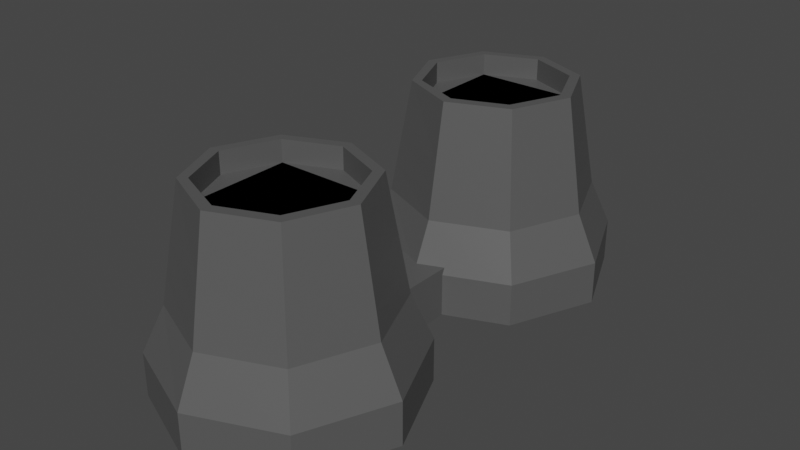 # Source: BGNuclear.blend  (saved by Blender 3.3.6; exported with 4.5.12 LTS)
import bpy
from mathutils import Matrix  # noqa: F401  (used for matrix-valued properties, if any)

bpy.ops.wm.read_factory_settings(use_empty=True)
scene = bpy.context.scene
scene.name = 'Scene'

# ---- collections
col_collection = bpy.data.collections.new('Collection'); scene.collection.children.link(col_collection)

# ---- materials (node trees are filled in below, after node groups)
mat_material_001 = bpy.data.materials.new('Material.001')
mat_material_001.use_transparent_shadow = False
mat_material = bpy.data.materials.new('Material')
mat_material.alpha_threshold = 0.0
mat_material.use_transparent_shadow = False
mat_material.roughness = 0.5
mat_material.line_color = (0.0, 0.0, 0.0, 1.0)

# ---- material node trees
mat_material_001.use_nodes = True; mat_material_001.node_tree.nodes.clear()
_N = mat_material_001.node_tree.nodes; _L = mat_material_001.node_tree.links
n0 = _N.new('ShaderNodeBsdfPrincipled'); n0.name = 'Principled BSDF'; n0.location = (10, 300)
n0.distribution = 'GGX'
n0.subsurface_method = 'RANDOM_WALK_SKIN'
n0.inputs[0].default_value = (0.09084, 0.09084, 0.09084, 1.0)
n0.inputs[3].default_value = 1.45
n0.inputs[27].default_value = (0.0, 0.0, 0.0, 1.0)
n0.inputs[28].default_value = 1.0
n1 = _N.new('ShaderNodeOutputMaterial'); n1.name = 'Material Output'; n1.location = (300, 300)
_L.new(n0.outputs[0], n1.inputs[0])
n1.is_active_output = True
mat_material.use_nodes = True; mat_material.node_tree.nodes.clear()
_N = mat_material.node_tree.nodes; _L = mat_material.node_tree.links
n0 = _N.new('ShaderNodeOutputMaterial'); n0.name = 'Material Output'; n0.location = (300, 300)
n1 = _N.new('ShaderNodeBsdfPrincipled'); n1.name = 'Principled BSDF'; n1.location = (10, 300)
n1.distribution = 'GGX'
n1.subsurface_method = 'RANDOM_WALK_SKIN'
n1.inputs[0].default_value = (0.09084, 0.09084, 0.09084, 1.0)
n1.inputs[3].default_value = 1.45
n1.inputs[27].default_value = (0.0, 0.0, 0.0, 1.0)
n1.inputs[28].default_value = 1.0
_L.new(n1.outputs[0], n0.inputs[0])
n0.is_active_output = True

# ---- world
world_world = bpy.data.worlds.new('World'); scene.world = world_world
world_world.use_nodes = True; world_world.node_tree.nodes.clear()
_N = world_world.node_tree.nodes; _L = world_world.node_tree.links
n0 = _N.new('ShaderNodeOutputWorld'); n0.name = 'World Output'; n0.location = (300, 300)
n1 = _N.new('ShaderNodeBackground'); n1.name = 'Background'; n1.location = (10, 300)
n1.inputs[0].default_value = (0.05088, 0.05088, 0.05088, 1.0)
_L.new(n1.outputs[0], n0.inputs[0])
n0.is_active_output = True
world_world.color = (0.05088, 0.05088, 0.05088)
world_world.use_sun_shadow = False
world_world.sun_shadow_jitter_overblur = 0.0

# ---- meshes
me_cube_001 = bpy.data.meshes.new('Cube.001')
me_cube_001.from_pydata([(-1.0, -1.0, -1.0), (-0.5833, -0.5833, 1.083), (-0.6662, -0.6535, 1.33), (-1.0, 1.0, -1.0), (-0.5833, 0.5833, 1.083), (-0.664, 0.6606, 1.33), (0.5833, -0.5833, 1.083), (1.0, -1.0, -1.0), (0.6787, -0.6717, 1.33), (0.5833, 0.5833, 1.083), (1.0, 1.0, -1.0), (0.6646, 0.6713, 1.33), (-1.422, 0.0, -1.0), (-0.8294, 0.0, 1.083), (-0.9504, 0.0, 1.33), (0.8324, 0.0, 1.083), (1.427, 0.0, -1.0), (0.9601, 0.0, 1.33), (0.0, 0.8282, 1.083), (0.0, 1.42, -1.0), (0.0, 0.9485, 1.33), (0.0, -1.412, -1.0), (0.0, -0.8239, 1.083), (0.0, -0.9498, 1.33), (0.0, 0.0, -1.0), (0.0, 0.0, 1.083), (-0.8254, -0.8241, 0.02627), (-0.8284, 0.8375, 0.02627), (0.8352, 0.831, 0.02627), (0.8322, -0.831, 0.02627), (1.176, 0.0, 0.02627), (-1.178, 0.0, 0.02627), (0.0, -1.176, 0.02627), (0.0, 1.193, 0.02627), (-1.0, 1.0, -0.5), (1.0, 1.0, -0.5), (1.0, -1.0, -0.5), (1.427, 0.0, -0.5), (-1.422, 0.0, -0.5), (0.0, -1.412, -0.5), (0.0, 1.42, -0.5), (-1.0, -1.0, -0.5), (-0.7458, -0.7388, 0.6779), (-0.7462, 0.7491, 0.6779), (0.7499, 0.7511, 0.6779), (0.7554, -0.7514, 0.6779), (1.068, 0.0, 0.6779), (-1.064, 0.0, 0.6779), (0.0, -1.063, 0.6779), (0.0, 1.071, 0.6779), (-0.7873, 0.7933, 0.3521), (0.7926, 0.791, 0.3521), (0.7938, -0.7912, 0.3521), (1.122, 0.0, 0.3521), (-1.121, 0.0, 0.3521), (0.0, -1.12, 0.3521), (0.0, 1.132, 0.3521), (-0.7856, -0.7814, 0.3521), (-0.8294, 0.0, 1.33), (-0.8267, 0.00651, 1.33), (-0.5833, -0.5833, 1.33), (0.0, -0.8239, 1.33), (-0.5833, 0.5833, 1.33), (0.0, 0.8282, 1.33), (0.8295, 0.006808, 1.33), (0.5833, 0.5833, 1.33), (0.8324, 0.0, 1.33), (0.5833, -0.5833, 1.33)], [], [(47, 14, 5, 43), (49, 20, 11, 44), (46, 17, 8, 45), (48, 23, 2, 42), (24, 16, 7, 21), (14, 2, 23, 61, 60, 58, 59), (63, 20, 5, 14, 59, 62), (19, 10, 16, 24), (44, 11, 17, 46), (42, 2, 14, 47), (3, 19, 24, 12), (64, 17, 11, 20, 63, 65), (61, 23, 8, 17, 64, 66, 67), (12, 24, 21, 0), (45, 8, 23, 48), (43, 5, 20, 49), (34, 27, 33, 40), (36, 29, 32, 39), (41, 26, 31, 38), (35, 28, 30, 37), (39, 32, 26, 41), (37, 30, 29, 36), (40, 33, 28, 35), (38, 31, 27, 34), (12, 38, 34, 3), (19, 40, 35, 10), (16, 37, 36, 7), (21, 39, 41, 0), (10, 35, 37, 16), (0, 41, 38, 12), (7, 36, 39, 21), (3, 34, 40, 19), (50, 43, 49, 56), (52, 45, 48, 55), (57, 42, 47, 54), (51, 44, 46, 53), (55, 48, 42, 57), (53, 46, 45, 52), (56, 49, 44, 51), (54, 47, 43, 50), (31, 54, 50, 27), (33, 56, 51, 28), (30, 53, 52, 29), (32, 55, 57, 26), (28, 51, 53, 30), (26, 57, 54, 31), (29, 52, 55, 32), (27, 50, 56, 33), (25, 22, 6, 15), (18, 25, 15, 9), (4, 13, 25, 18), (13, 1, 22, 25), (58, 13, 4, 62, 59), (63, 18, 9, 65), (15, 6, 67, 66), (22, 1, 60, 61), (9, 15, 66, 64, 65), (60, 1, 13, 58), (6, 22, 61, 67), (62, 4, 18, 63), (1, 4, 9, 6)])
_uv = me_cube_001.uv_layers.new(name='UVMap')
_uv.uv.foreach_set('vector', [0.5625, 0.125, 0.625, 0.125, 0.625, 0.25, 0.5625, 0.25, 0.5625, 0.375, 0.625, 0.375, 0.625, 0.5, 0.5625, 0.5, 0.5625, 0.625, 0.625, 0.625, 0.625, 0.75, 0.5625, 0.75, 0.5625, 0.875, 0.625, 0.875, 0.625, 1.0, 0.5625, 1.0, 0.25, 0.625, 0.375, 0.625, 0.375, 0.75, 0.25, 0.75, 0.875, 0.625, 0.875, 0.75, 0.75, 0.75, 0.75, 0.7343, 0.8547, 0.7313, 0.8594, 0.6261, 0.8587, 0.625, 0.75, 0.5167, 0.75, 0.5, 0.875, 0.5, 0.875, 0.625, 0.8587, 0.625, 0.8545, 0.5206, 0.25, 0.5, 0.375, 0.5, 0.375, 0.625, 0.25, 0.625, 0.5625, 0.5, 0.625, 0.5, 0.625, 0.625, 0.5625, 0.625, 0.5625, 0.0, 0.625, 0.0, 0.625, 0.125, 0.5625, 0.125, 0.125, 0.5, 0.25, 0.5, 0.25, 0.625, 0.125, 0.625, 0.642, 0.625, 0.625, 0.625, 0.625, 0.5, 0.75, 0.5, 0.75, 0.5167, 0.6462, 0.5222, 0.75, 0.7343, 0.75, 0.75, 0.625, 0.75, 0.625, 0.625, 0.642, 0.625, 0.6414, 0.6261, 0.648, 0.7283, 0.125, 0.625, 0.25, 0.625, 0.25, 0.75, 0.125, 0.75, 0.5625, 0.75, 0.625, 0.75, 0.625, 0.875, 0.5625, 0.875, 0.5625, 0.25, 0.625, 0.25, 0.625, 0.375, 0.5625, 0.375, 0.4375, 0.25, 0.5, 0.25, 0.5, 0.375, 0.4375, 0.375, 0.4375, 0.75, 0.5, 0.75, 0.5, 0.875, 0.4375, 0.875, 0.4375, 0.0, 0.5, 0.0, 0.5, 0.125, 0.4375, 0.125, 0.4375, 0.5, 0.5, 0.5, 0.5, 0.625, 0.4375, 0.625, 0.4375, 0.875, 0.5, 0.875, 0.5, 1.0, 0.4375, 1.0, 0.4375, 0.625, 0.5, 0.625, 0.5, 0.75, 0.4375, 0.75, 0.4375, 0.375, 0.5, 0.375, 0.5, 0.5, 0.4375, 0.5, 0.4375, 0.125, 0.5, 0.125, 0.5, 0.25, 0.4375, 0.25, 0.375, 0.125, 0.4375, 0.125, 0.4375, 0.25, 0.375, 0.25, 0.375, 0.375, 0.4375, 0.375, 0.4375, 0.5, 0.375, 0.5, 0.375, 0.625, 0.4375, 0.625, 0.4375, 0.75, 0.375, 0.75, 0.375, 0.875, 0.4375, 0.875, 0.4375, 1.0, 0.375, 1.0, 0.375, 0.5, 0.4375, 0.5, 0.4375, 0.625, 0.375, 0.625, 0.375, 0.0, 0.4375, 0.0, 0.4375, 0.125, 0.375, 0.125, 0.375, 0.75, 0.4375, 0.75, 0.4375, 0.875, 0.375, 0.875, 0.375, 0.25, 0.4375, 0.25, 0.4375, 0.375, 0.375, 0.375, 0.5312, 0.25, 0.5625, 0.25, 0.5625, 0.375, 0.5312, 0.375, 0.5312, 0.75, 0.5625, 0.75, 0.5625, 0.875, 0.5312, 0.875, 0.5312, 0.0, 0.5625, 0.0, 0.5625, 0.125, 0.5312, 0.125, 0.5312, 0.5, 0.5625, 0.5, 0.5625, 0.625, 0.5312, 0.625, 0.5312, 0.875, 0.5625, 0.875, 0.5625, 1.0, 0.5312, 1.0, 0.5312, 0.625, 0.5625, 0.625, 0.5625, 0.75, 0.5312, 0.75, 0.5312, 0.375, 0.5625, 0.375, 0.5625, 0.5, 0.5312, 0.5, 0.5312, 0.125, 0.5625, 0.125, 0.5625, 0.25, 0.5312, 0.25, 0.5, 0.125, 0.5312, 0.125, 0.5312, 0.25, 0.5, 0.25, 0.5, 0.375, 0.5312, 0.375, 0.5312, 0.5, 0.5, 0.5, 0.5, 0.625, 0.5312, 0.625, 0.5312, 0.75, 0.5, 0.75, 0.5, 0.875, 0.5312, 0.875, 0.5312, 1.0, 0.5, 1.0, 0.5, 0.5, 0.5312, 0.5, 0.5312, 0.625, 0.5, 0.625, 0.5, 0.0, 0.5312, 0.0, 0.5312, 0.125, 0.5, 0.125, 0.5, 0.75, 0.5312, 0.75, 0.5312, 0.875, 0.5, 0.875, 0.5, 0.25, 0.5312, 0.25, 0.5312, 0.375, 0.5, 0.375, 0.25, 0.625, 0.25, 0.75, 0.375, 0.75, 0.375, 0.625, 0.25, 0.5, 0.25, 0.625, 0.375, 0.625, 0.375, 0.5, 0.125, 0.5, 0.125, 0.625, 0.25, 0.625, 0.25, 0.5, 0.125, 0.625, 0.125, 0.75, 0.25, 0.75, 0.25, 0.625, 0.4278, 0.125, 0.375, 0.125, 0.375, 0.25, 0.4278, 0.25, 0.4278, 0.1264, 0.4278, 0.375, 0.375, 0.375, 0.375, 0.5, 0.4278, 0.5, 0.375, 0.625, 0.375, 0.75, 0.4278, 0.75, 0.4278, 0.625, 0.375, 0.875, 0.375, 1.0, 0.4278, 1.0, 0.4278, 0.875, 0.375, 0.5, 0.375, 0.625, 0.4278, 0.625, 0.4278, 0.6235, 0.4278, 0.5, 0.4278, 0.0, 0.375, 0.0, 0.375, 0.125, 0.4278, 0.125, 0.375, 0.75, 0.375, 0.875, 0.4278, 0.875, 0.4278, 0.75, 0.4278, 0.25, 0.375, 0.25, 0.375, 0.375, 0.4278, 0.375, 0.0, 0.0, 0.0, 1.0, 1.0, 1.0, 1.0, 0.0])
me_cube_001.materials.append(mat_material_001)
me_cube_001.update()
me_cube_004 = bpy.data.meshes.new('Cube.004')
me_cube_004.from_pydata([(-1.0, -1.0, -1.0), (-0.5833, -0.5833, 1.083), (-0.6662, -0.6535, 1.33), (-1.0, 1.0, -1.0), (-0.5833, 0.5833, 1.083), (-0.664, 0.6606, 1.33), (0.5833, -0.5833, 1.083), (1.0, -1.0, -1.0), (0.6787, -0.6717, 1.33), (0.5833, 0.5833, 1.083), (1.0, 1.0, -1.0), (0.6646, 0.6713, 1.33), (-1.422, 0.0, -1.0), (-0.8294, 0.0, 1.083), (-0.9504, 0.0, 1.33), (0.8324, 0.0, 1.083), (1.427, 0.0, -1.0), (0.9601, 0.0, 1.33), (0.0, 0.8282, 1.083), (0.0, 1.42, -1.0), (0.0, 0.9485, 1.33), (0.0, -1.412, -1.0), (0.0, -0.8239, 1.083), (0.0, -0.9498, 1.33), (0.0, 0.0, -1.0), (0.0, 0.0, 1.083), (-0.8254, -0.8241, 0.02627), (-0.8284, 0.8375, 0.02627), (0.8352, 0.831, 0.02627), (0.8322, -0.831, 0.02627), (1.176, 0.0, 0.02627), (-1.178, 0.0, 0.02627), (0.0, -1.176, 0.02627), (0.0, 1.193, 0.02627), (-1.0, 1.0, -0.5), (1.0, 1.0, -0.5), (1.0, -1.0, -0.5), (1.427, 0.0, -0.5), (-1.422, 0.0, -0.5), (0.0, -1.412, -0.5), (0.0, 1.42, -0.5), (-1.0, -1.0, -0.5), (-0.7458, -0.7388, 0.6779), (-0.7462, 0.7491, 0.6779), (0.7499, 0.7511, 0.6779), (0.7554, -0.7514, 0.6779), (1.068, 0.0, 0.6779), (-1.064, 0.0, 0.6779), (0.0, -1.063, 0.6779), (0.0, 1.071, 0.6779), (-0.7873, 0.7933, 0.3521), (0.7926, 0.791, 0.3521), (0.7938, -0.7912, 0.3521), (1.122, 0.0, 0.3521), (-1.121, 0.0, 0.3521), (0.0, -1.12, 0.3521), (0.0, 1.132, 0.3521), (-0.7856, -0.7814, 0.3521), (-0.8294, 0.0, 1.33), (-0.8267, 0.00651, 1.33), (-0.5833, -0.5833, 1.33), (0.0, -0.8239, 1.33), (-0.5833, 0.5833, 1.33), (0.0, 0.8282, 1.33), (0.8295, 0.006808, 1.33), (0.5833, 0.5833, 1.33), (0.8324, 0.0, 1.33), (0.5833, -0.5833, 1.33)], [], [(47, 14, 5, 43), (49, 20, 11, 44), (46, 17, 8, 45), (48, 23, 2, 42), (24, 16, 7, 21), (14, 2, 23, 61, 60, 58, 59), (63, 20, 5, 14, 59, 62), (19, 10, 16, 24), (44, 11, 17, 46), (42, 2, 14, 47), (3, 19, 24, 12), (64, 17, 11, 20, 63, 65), (61, 23, 8, 17, 64, 66, 67), (12, 24, 21, 0), (45, 8, 23, 48), (43, 5, 20, 49), (34, 27, 33, 40), (36, 29, 32, 39), (41, 26, 31, 38), (35, 28, 30, 37), (39, 32, 26, 41), (37, 30, 29, 36), (40, 33, 28, 35), (38, 31, 27, 34), (12, 38, 34, 3), (19, 40, 35, 10), (16, 37, 36, 7), (21, 39, 41, 0), (10, 35, 37, 16), (0, 41, 38, 12), (7, 36, 39, 21), (3, 34, 40, 19), (50, 43, 49, 56), (52, 45, 48, 55), (57, 42, 47, 54), (51, 44, 46, 53), (55, 48, 42, 57), (53, 46, 45, 52), (56, 49, 44, 51), (54, 47, 43, 50), (31, 54, 50, 27), (33, 56, 51, 28), (30, 53, 52, 29), (32, 55, 57, 26), (28, 51, 53, 30), (26, 57, 54, 31), (29, 52, 55, 32), (27, 50, 56, 33), (25, 22, 6, 15), (18, 25, 15, 9), (4, 13, 25, 18), (13, 1, 22, 25), (58, 13, 4, 62, 59), (63, 18, 9, 65), (15, 6, 67, 66), (22, 1, 60, 61), (9, 15, 66, 64, 65), (60, 1, 13, 58), (6, 22, 61, 67), (62, 4, 18, 63), (1, 4, 9, 6)])
_uv = me_cube_004.uv_layers.new(name='UVMap')
_uv.uv.foreach_set('vector', [0.5625, 0.125, 0.625, 0.125, 0.625, 0.25, 0.5625, 0.25, 0.5625, 0.375, 0.625, 0.375, 0.625, 0.5, 0.5625, 0.5, 0.5625, 0.625, 0.625, 0.625, 0.625, 0.75, 0.5625, 0.75, 0.5625, 0.875, 0.625, 0.875, 0.625, 1.0, 0.5625, 1.0, 0.25, 0.625, 0.375, 0.625, 0.375, 0.75, 0.25, 0.75, 0.875, 0.625, 0.875, 0.75, 0.75, 0.75, 0.75, 0.7343, 0.8547, 0.7313, 0.8594, 0.6261, 0.8587, 0.625, 0.75, 0.5167, 0.75, 0.5, 0.875, 0.5, 0.875, 0.625, 0.8587, 0.625, 0.8545, 0.5206, 0.25, 0.5, 0.375, 0.5, 0.375, 0.625, 0.25, 0.625, 0.5625, 0.5, 0.625, 0.5, 0.625, 0.625, 0.5625, 0.625, 0.5625, 0.0, 0.625, 0.0, 0.625, 0.125, 0.5625, 0.125, 0.125, 0.5, 0.25, 0.5, 0.25, 0.625, 0.125, 0.625, 0.642, 0.625, 0.625, 0.625, 0.625, 0.5, 0.75, 0.5, 0.75, 0.5167, 0.6462, 0.5222, 0.75, 0.7343, 0.75, 0.75, 0.625, 0.75, 0.625, 0.625, 0.642, 0.625, 0.6414, 0.6261, 0.648, 0.7283, 0.125, 0.625, 0.25, 0.625, 0.25, 0.75, 0.125, 0.75, 0.5625, 0.75, 0.625, 0.75, 0.625, 0.875, 0.5625, 0.875, 0.5625, 0.25, 0.625, 0.25, 0.625, 0.375, 0.5625, 0.375, 0.4375, 0.25, 0.5, 0.25, 0.5, 0.375, 0.4375, 0.375, 0.4375, 0.75, 0.5, 0.75, 0.5, 0.875, 0.4375, 0.875, 0.4375, 0.0, 0.5, 0.0, 0.5, 0.125, 0.4375, 0.125, 0.4375, 0.5, 0.5, 0.5, 0.5, 0.625, 0.4375, 0.625, 0.4375, 0.875, 0.5, 0.875, 0.5, 1.0, 0.4375, 1.0, 0.4375, 0.625, 0.5, 0.625, 0.5, 0.75, 0.4375, 0.75, 0.4375, 0.375, 0.5, 0.375, 0.5, 0.5, 0.4375, 0.5, 0.4375, 0.125, 0.5, 0.125, 0.5, 0.25, 0.4375, 0.25, 0.375, 0.125, 0.4375, 0.125, 0.4375, 0.25, 0.375, 0.25, 0.375, 0.375, 0.4375, 0.375, 0.4375, 0.5, 0.375, 0.5, 0.375, 0.625, 0.4375, 0.625, 0.4375, 0.75, 0.375, 0.75, 0.375, 0.875, 0.4375, 0.875, 0.4375, 1.0, 0.375, 1.0, 0.375, 0.5, 0.4375, 0.5, 0.4375, 0.625, 0.375, 0.625, 0.375, 0.0, 0.4375, 0.0, 0.4375, 0.125, 0.375, 0.125, 0.375, 0.75, 0.4375, 0.75, 0.4375, 0.875, 0.375, 0.875, 0.375, 0.25, 0.4375, 0.25, 0.4375, 0.375, 0.375, 0.375, 0.5312, 0.25, 0.5625, 0.25, 0.5625, 0.375, 0.5312, 0.375, 0.5312, 0.75, 0.5625, 0.75, 0.5625, 0.875, 0.5312, 0.875, 0.5312, 0.0, 0.5625, 0.0, 0.5625, 0.125, 0.5312, 0.125, 0.5312, 0.5, 0.5625, 0.5, 0.5625, 0.625, 0.5312, 0.625, 0.5312, 0.875, 0.5625, 0.875, 0.5625, 1.0, 0.5312, 1.0, 0.5312, 0.625, 0.5625, 0.625, 0.5625, 0.75, 0.5312, 0.75, 0.5312, 0.375, 0.5625, 0.375, 0.5625, 0.5, 0.5312, 0.5, 0.5312, 0.125, 0.5625, 0.125, 0.5625, 0.25, 0.5312, 0.25, 0.5, 0.125, 0.5312, 0.125, 0.5312, 0.25, 0.5, 0.25, 0.5, 0.375, 0.5312, 0.375, 0.5312, 0.5, 0.5, 0.5, 0.5, 0.625, 0.5312, 0.625, 0.5312, 0.75, 0.5, 0.75, 0.5, 0.875, 0.5312, 0.875, 0.5312, 1.0, 0.5, 1.0, 0.5, 0.5, 0.5312, 0.5, 0.5312, 0.625, 0.5, 0.625, 0.5, 0.0, 0.5312, 0.0, 0.5312, 0.125, 0.5, 0.125, 0.5, 0.75, 0.5312, 0.75, 0.5312, 0.875, 0.5, 0.875, 0.5, 0.25, 0.5312, 0.25, 0.5312, 0.375, 0.5, 0.375, 0.25, 0.625, 0.25, 0.75, 0.375, 0.75, 0.375, 0.625, 0.25, 0.5, 0.25, 0.625, 0.375, 0.625, 0.375, 0.5, 0.125, 0.5, 0.125, 0.625, 0.25, 0.625, 0.25, 0.5, 0.125, 0.625, 0.125, 0.75, 0.25, 0.75, 0.25, 0.625, 0.4278, 0.125, 0.375, 0.125, 0.375, 0.25, 0.4278, 0.25, 0.4278, 0.1264, 0.4278, 0.375, 0.375, 0.375, 0.375, 0.5, 0.4278, 0.5, 0.375, 0.625, 0.375, 0.75, 0.4278, 0.75, 0.4278, 0.625, 0.375, 0.875, 0.375, 1.0, 0.4278, 1.0, 0.4278, 0.875, 0.375, 0.5, 0.375, 0.625, 0.4278, 0.625, 0.4278, 0.6235, 0.4278, 0.5, 0.4278, 0.0, 0.375, 0.0, 0.375, 0.125, 0.4278, 0.125, 0.375, 0.75, 0.375, 0.875, 0.4278, 0.875, 0.4278, 0.75, 0.4278, 0.25, 0.375, 0.25, 0.375, 0.375, 0.4278, 0.375, 0.0, 0.0, 0.0, 1.0, 1.0, 1.0, 1.0, 0.0])
me_cube_004.materials.append(mat_material_001)
me_cube_004.update()
me_cube_005 = bpy.data.meshes.new('Cube.005')
me_cube_005.from_pydata([(-1.0, -1.0, -1.0), (-1.0, -1.0, 1.0), (-1.0, 1.0, -1.0), (-1.0, 1.0, 1.0), (1.0, -1.0, -1.0), (1.0, -1.0, 1.0), (1.0, 1.0, -1.0), (1.0, 1.0, 1.0)], [], [(0, 1, 3, 2), (2, 3, 7, 6), (6, 7, 5, 4), (4, 5, 1, 0), (2, 6, 4, 0), (7, 3, 1, 5)])
_uv = me_cube_005.uv_layers.new(name='UVMap')
_uv.uv.foreach_set('vector', [0.375, 0.0, 0.625, 0.0, 0.625, 0.25, 0.375, 0.25, 0.375, 0.25, 0.625, 0.25, 0.625, 0.5, 0.375, 0.5, 0.375, 0.5, 0.625, 0.5, 0.625, 0.75, 0.375, 0.75, 0.375, 0.75, 0.625, 0.75, 0.625, 1.0, 0.375, 1.0, 0.125, 0.5, 0.375, 0.5, 0.375, 0.75, 0.125, 0.75, 0.625, 0.5, 0.875, 0.5, 0.875, 0.75, 0.625, 0.75])
me_cube_005.materials.append(mat_material)
me_cube_005.update()

# ---- objects
ob_tower1 = bpy.data.objects.new('Tower1', me_cube_001)
ob_tower2 = bpy.data.objects.new('Tower2', me_cube_004)
ob_towerbridge = bpy.data.objects.new('TowerBridge', me_cube_005)

# ---- transforms, parenting, visibility, modifiers, constraints
ob_tower1.location = (0.0, 0.0, 1.0)
ob_tower1.scale = (1.2, 1.2, 1.2)
ob_tower2.location = (0.0, 4.0, 1.0)
ob_tower2.scale = (1.2, 1.2, 1.2)
ob_towerbridge.location = (0.0, 2.0, 0.1422)
ob_towerbridge.scale = (0.35, 0.6, 0.35)

# ---- collection membership
col_collection.objects.link(ob_tower1)
col_collection.objects.link(ob_tower2)
col_collection.objects.link(ob_towerbridge)

# ---- scene / render settings (as saved in the file)
scene.frame_start = 1; scene.frame_end = 250; scene.frame_set(1)
scene.render.engine = 'BLENDER_EEVEE_NEXT'
scene.cycles.sampling_pattern = 'TABULATED_SOBOL'
scene.cycles.use_light_tree = False
scene.view_settings.view_transform = 'Filmic'
bpy.context.view_layer.update()

# ---- added for rendering (the .blend has no active camera and no usable light): camera, sun
cam_auto = bpy.data.cameras.new('AutoCamera')
cam_auto.lens = 50.0
cam_auto.sensor_width = 36.0
cam_auto.clip_end = 1000.0
ob_auto_camera = bpy.data.objects.new('AutoCamera', cam_auto)
scene.collection.objects.link(ob_auto_camera)
ob_auto_camera.location = (7.97742, -7.56484, 7.57334)
ob_auto_camera.rotation_euler = (1.09748, -7.21219e-08, 0.694738)
scene.camera = ob_auto_camera
light_auto_sun = bpy.data.lights.new('AutoSun', 'SUN')
light_auto_sun.energy = 3.0
light_auto_sun.angle = 0.0523599
ob_auto_sun = bpy.data.objects.new('AutoSun', light_auto_sun)
scene.collection.objects.link(ob_auto_sun)
ob_auto_sun.rotation_euler = (0.872665, 0.174533, 0.523599)
bpy.context.view_layer.update()
